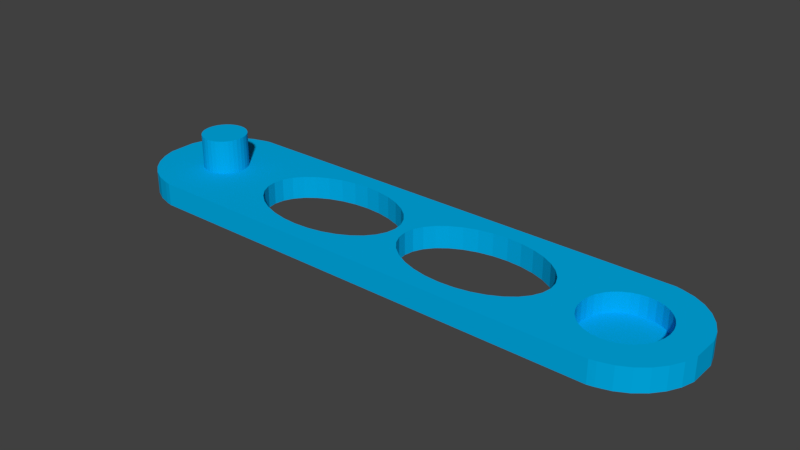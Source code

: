 # Source: TUSH_rpw_ver04_modelOnly_4walls_1366inner.blend  (saved by Blender 2.78.0; exported with 4.5.12 LTS)
import bpy
from mathutils import Matrix  # noqa: F401  (used for matrix-valued properties, if any)

bpy.ops.wm.read_factory_settings(use_empty=True)
scene = bpy.context.scene
scene.name = 'Scene'

# ---- collections
col_collection_1 = bpy.data.collections.new('Collection 1'); scene.collection.children.link(col_collection_1)

# ---- materials (node trees are filled in below, after node groups)
mat_material_022 = bpy.data.materials.new('Material.022')
mat_material_022.alpha_threshold = 0.0
mat_material_022.use_transparent_shadow = False
mat_material_022.diffuse_color = (0.0, 0.4205, 0.8, 1.0)
mat_material_022.roughness = 0.5

# ---- material node trees

# ---- world
world_world = bpy.data.worlds.new('World'); scene.world = world_world
world_world.color = (0.05088, 0.05088, 0.05088)
world_world.use_sun_shadow = False
world_world.sun_shadow_jitter_overblur = 0.0
world_world.cycles.sampling_method = 'MANUAL'

# ---- meshes
me_cube_001 = bpy.data.meshes.new('Cube.001')
me_cube_001.from_pydata([(-0.7843, 0.3333, 5.667), (-0.769, 0.3269, 5.667), (-0.7543, 0.308, 5.667), (-0.7407, 0.2772, 5.667), (-0.7289, 0.2357, 5.667), (-0.7191, 0.1852, 5.667), (-0.7119, 0.1276, 5.667), (-0.7074, 0.06503, 5.667), (-0.7059, 2.517e-08, 5.667), (-0.7074, -0.06503, 5.667), (-0.7119, -0.1276, 5.667), (-0.7191, -0.1852, 5.667), (-0.7289, -0.2357, 5.667), (-0.7407, -0.2772, 5.667), (-0.7543, -0.308, 5.667), (-0.769, -0.3269, 5.667), (-0.7843, -0.3333, 5.667), (-0.7996, -0.3269, 5.667), (-0.8143, -0.308, 5.667), (-0.8279, -0.2772, 5.667), (-0.8398, -0.2357, 5.667), (-0.8495, -0.1852, 5.667), (-0.8568, -0.1276, 5.667), (-0.8612, -0.06503, 5.667), (-0.8627, 3.219e-07, 5.667), (-0.8612, 0.06503, 5.667), (-0.8568, 0.1276, 5.667), (-0.8495, 0.1852, 5.667), (-0.8398, 0.2357, 5.667), (-0.8279, 0.2772, 5.667), (-0.8143, 0.308, 5.667), (-0.7996, 0.3269, 5.667), (0.7843, 0.5694, -0.6667), (0.8105, 0.5585, -0.6667), (0.8356, 0.5261, -0.6667), (0.8588, 0.4735, -0.6667), (0.8791, 0.4027, -0.6667), (0.8957, 0.3164, -0.6667), (0.9081, 0.2179, -0.6667), (0.9157, 0.1111, -0.6667), (0.9183, 3.487e-08, -0.6667), (0.9157, -0.1111, -0.6667), (0.9081, -0.2179, -0.6667), (0.8957, -0.3164, -0.6667), (0.8791, -0.4027, -0.6667), (0.8588, -0.4735, -0.6667), (0.8356, -0.5261, -0.6667), (0.8105, -0.5585, -0.6667), (0.7843, -0.5694, -0.6667), (0.7582, -0.5585, -0.6667), (0.733, -0.5261, -0.6667), (0.7099, -0.4735, -0.6667), (0.6896, -0.4027, -0.6667), (0.6729, -0.3164, -0.6667), (0.6605, -0.2179, -0.6667), (0.6529, -0.1111, -0.6667), (0.6503, 5.417e-07, -0.6667), (0.6529, 0.1111, -0.6667), (0.6605, 0.2179, -0.6667), (0.6729, 0.3164, -0.6667), (0.6896, 0.4027, -0.6667), (0.7099, 0.4735, -0.6667), (0.733, 0.5261, -0.6667), (0.7582, 0.5585, -0.6667), (0.8957, -0.3164, 1.667), (0.7843, 0.5694, 1.667), (0.7582, 0.5585, 1.667), (0.733, 0.5261, 1.667), (0.6605, -0.2179, 1.667), (0.6729, -0.3164, 1.667), (0.6529, -0.1111, 1.667), (0.6896, -0.4027, 1.667), (0.7582, -0.5585, 1.667), (0.7843, -0.5694, 1.667), (0.733, -0.5261, 1.667), (0.9157, 0.1111, 1.667), (0.8588, 0.4735, 1.667), (0.9183, 3.487e-08, 1.667), (0.9081, 0.2179, 1.667), (0.8105, -0.5585, 1.667), (0.6896, 0.4027, 1.667), (0.7099, 0.4735, 1.667), (0.6729, 0.3164, 1.667), (0.9157, -0.1111, 1.667), (0.8588, -0.4735, 1.667), (0.8791, -0.4027, 1.667), (0.9081, -0.2179, 1.667), (0.6503, 5.417e-07, 1.667), (0.7099, -0.4735, 1.667), (0.6529, 0.1111, 1.667), (0.8791, 0.4027, 1.667), (0.8356, -0.5261, 1.667), (0.8957, 0.3164, 1.667), (0.6605, 0.2179, 1.667), (0.8356, 0.5261, 1.667), (0.8105, 0.5585, 1.667), (-0.7191, -0.1852, 1.667), (-0.7843, 0.3333, 1.667), (-0.7996, 0.3269, 1.667), (-0.8143, 0.308, 1.667), (-0.8568, -0.1276, 1.667), (-0.8495, -0.1852, 1.667), (-0.8612, -0.06503, 1.667), (-0.8398, -0.2357, 1.667), (-0.7996, -0.3269, 1.667), (-0.7843, -0.3333, 1.667), (-0.8143, -0.308, 1.667), (-0.7074, 0.06503, 1.667), (-0.7407, 0.2772, 1.667), (-0.7059, 2.517e-08, 1.667), (-0.7119, 0.1276, 1.667), (-0.769, -0.3269, 1.667), (-0.8398, 0.2357, 1.667), (-0.8279, 0.2772, 1.667), (-0.8495, 0.1852, 1.667), (-0.7074, -0.06503, 1.667), (-0.7407, -0.2772, 1.667), (-0.7289, -0.2357, 1.667), (-0.7119, -0.1276, 1.667), (-0.8627, 3.219e-07, 1.667), (-0.8279, -0.2772, 1.667), (-0.8612, 0.06503, 1.667), (-0.7289, 0.2357, 1.667), (-0.7543, -0.308, 1.667), (-0.7191, 0.1852, 1.667), (-0.8568, 0.1276, 1.667), (-0.7543, 0.308, 1.667), (-0.769, 0.3269, 1.667), (-0.9556, -0.7071, 1.667), (-0.9556, -0.7071, -1.0), (-1.007, -0.3827, 1.667), (-1.007, -0.3827, -1.0), (-1.007, 0.3827, 1.667), (-1.007, 0.3827, -1.0), (-0.8351, -0.9808, 1.667), (-0.8351, -0.9808, -1.0), (-0.9199, -0.8315, 1.667), (-0.9199, -0.8315, -1.0), (-0.9199, 0.8315, 1.667), (-0.9199, 0.8315, -1.0), (-1.02, -0.2004, -1.0), (-1.02, -0.2004, 1.667), (-0.8793, -0.9239, 1.667), (-0.8793, -0.9239, -1.0), (-0.8793, 0.9239, 1.667), (-0.8793, 0.9239, -1.0), (-0.8351, 0.9808, 1.667), (-0.8351, 0.9808, -1.0), (-0.8131, 1.0, -1.0), (-0.8131, -1.0, 1.667), (-0.8131, -1.0, -1.0), (-0.9849, 0.5556, 1.667), (-0.9849, 0.5556, -1.0), (-0.9849, -0.5556, 1.667), (-0.9849, -0.5556, -1.0), (-0.9556, 0.7071, 1.667), (-0.9656, 0.6555, 1.667), (-0.9556, 0.7071, -1.0), (-1.02, 0.2004, -1.0), (-1.02, 0.2004, 1.667), (-0.8131, 1.0, 1.667), (-0.8819, 0.9179, 1.667), (0.9556, 0.7071, 1.667), (0.9556, 0.7071, -1.0), (1.007, 0.3827, 1.667), (1.007, 0.3827, -1.0), (1.007, -0.3827, 1.667), (1.007, -0.3827, -1.0), (0.8351, 0.9808, 1.667), (0.8351, 0.9808, -1.0), (0.9199, 0.8315, 1.667), (0.9199, 0.8315, -1.0), (0.9199, -0.8315, 1.667), (0.9199, -0.8315, -1.0), (1.02, 0.2004, 1.667), (1.02, 0.2004, -1.0), (0.8793, 0.9239, 1.667), (0.8793, 0.9239, -1.0), (0.8793, -0.9239, 1.667), (0.8793, -0.9239, -1.0), (0.8351, -0.9808, 1.667), (0.8351, -0.9808, -1.0), (0.8131, -1.0, -1.0), (0.8131, 1.0, 1.667), (0.8131, 1.0, -1.0), (0.9849, -0.5556, 1.667), (0.9849, -0.5556, -1.0), (0.9764, 0.5994, 1.667), (0.9849, 0.5556, 1.667), (0.9849, 0.5556, -1.0), (0.9556, -0.7071, 1.667), (0.9556, -0.7071, -1.0), (1.02, -0.2004, 1.667), (1.02, -0.2004, -1.0), (0.8131, -1.0, 1.667), (0.5044, -0.4051, 1.667), (0.5044, -0.4051, -1.0), (0.2843, 0.7292, 1.667), (0.2843, 0.7292, -1.0), (0.2327, 0.7152, 1.667), (0.2327, 0.7152, -1.0), (0.183, 0.6737, 1.667), (0.183, 0.6737, -1.0), (0.03976, -0.279, 1.667), (0.03976, -0.279, -1.0), (0.06422, -0.4051, 1.667), (0.06422, -0.4051, -1.0), (0.02469, -0.1423, 1.667), (0.02469, -0.1423, -1.0), (0.09714, -0.5156, 1.667), (0.09714, -0.5156, -1.0), (0.2327, -0.7152, 1.667), (0.2327, -0.7152, -1.0), (0.2843, -0.7292, 1.667), (0.2843, -0.7292, -1.0), (0.183, -0.6737, 1.667), (0.183, -0.6737, -1.0), (0.5467, 0.06573, 1.667), (0.5439, 0.1423, 1.667), (0.5439, 0.1423, -1.0), (0.4314, 0.6063, 1.667), (0.4314, 0.6063, -1.0), (0.549, 5.505e-08, 1.667), (0.549, 5.505e-08, -1.0), (0.5289, 0.279, 1.667), (0.5289, 0.279, -1.0), (0.336, -0.7152, 1.667), (0.336, -0.7152, -1.0), (0.09714, 0.5156, 1.667), (0.09714, 0.5156, -1.0), (0.1373, 0.6063, 1.667), (0.1373, 0.6063, -1.0), (0.06422, 0.4051, 1.667), (0.06422, 0.4051, -1.0), (0.5439, -0.1423, 1.667), (0.5439, -0.1423, -1.0), (0.4314, -0.6063, 1.667), (0.4314, -0.6063, -1.0), (0.4715, -0.5156, 1.667), (0.4715, -0.5156, -1.0), (0.5289, -0.279, 1.667), (0.5289, -0.279, -1.0), (0.01961, 7.041e-07, 1.667), (0.01961, 7.041e-07, -1.0), (0.1373, -0.6063, 1.667), (0.1373, -0.6063, -1.0), (0.02469, 0.1423, 1.667), (0.02469, 0.1423, -1.0), (0.4715, 0.5156, 1.667), (0.4715, 0.5156, -1.0), (0.3856, -0.6737, 1.667), (0.3856, -0.6737, -1.0), (0.5044, 0.4051, 1.667), (0.5044, 0.4051, -1.0), (0.05525, 0.3589, 1.667), (0.03976, 0.279, 1.667), (0.03976, 0.279, -1.0), (0.3856, 0.6737, 1.667), (0.3856, 0.6737, -1.0), (0.336, 0.7152, 1.667), (0.336, 0.7152, -1.0), (-0.06422, -0.4051, 1.667), (-0.06422, -0.4051, -1.0), (-0.2843, 0.7292, 1.667), (-0.2843, 0.7292, -1.0), (-0.336, 0.7152, 1.667), (-0.336, 0.7152, -1.0), (-0.3856, 0.6737, 1.667), (-0.3856, 0.6737, -1.0), (-0.5289, -0.279, 1.667), (-0.5289, -0.279, -1.0), (-0.5044, -0.4051, 1.667), (-0.5044, -0.4051, -1.0), (-0.5439, -0.1423, 1.667), (-0.5439, -0.1423, -1.0), (-0.4715, -0.5156, 1.667), (-0.4715, -0.5156, -1.0), (-0.336, -0.7152, 1.667), (-0.336, -0.7152, -1.0), (-0.2843, -0.7292, 1.667), (-0.2843, -0.7292, -1.0), (-0.3856, -0.6737, 1.667), (-0.3856, -0.6737, -1.0), (-0.02469, 0.1423, 1.667), (-0.02469, 0.1423, -1.0), (-0.1373, 0.6063, 1.667), (-0.1373, 0.6063, -1.0), (-0.01961, 5.505e-08, 1.667), (-0.01988, 0.007616, -1.0), (-0.01961, 5.505e-08, -1.0), (-0.03976, 0.279, 1.667), (-0.03976, 0.279, -1.0), (-0.2327, -0.7152, 1.667), (-0.2327, -0.7152, -1.0), (-0.4715, 0.5156, 1.667), (-0.4715, 0.5156, -1.0), (-0.4314, 0.6063, 1.667), (-0.4314, 0.6063, -1.0), (-0.5044, 0.4051, 1.667), (-0.5044, 0.4051, -1.0), (-0.4107, 0.6368, 1.667), (-0.02469, -0.1423, 1.667), (-0.02469, -0.1423, -1.0), (-0.1373, -0.6063, 1.667), (-0.1373, -0.6063, -1.0), (-0.09714, -0.5156, 1.667), (-0.09714, -0.5156, -1.0), (-0.03976, -0.279, 1.667), (-0.03976, -0.279, -1.0), (-0.549, 7.041e-07, 1.667), (-0.549, 7.041e-07, -1.0), (-0.4314, -0.6063, 1.667), (-0.4314, -0.6063, -1.0), (-0.5439, 0.1423, 1.667), (-0.5439, 0.1423, -1.0), (-0.5451, 0.1089, -1.0), (-0.09714, 0.5156, 1.667), (-0.09714, 0.5156, -1.0), (-0.183, -0.6737, 1.667), (-0.183, -0.6737, -1.0), (-0.07328, 0.4355, 1.667), (-0.06422, 0.4051, 1.667), (-0.06422, 0.4051, -1.0), (-0.5289, 0.279, 1.667), (-0.5289, 0.279, -1.0), (-0.183, 0.6737, 1.667), (-0.183, 0.6737, -1.0), (-0.2327, 0.7152, 1.667), (-0.2327, 0.7152, -1.0)], [], [(1, 0, 31, 30, 29, 28, 27, 26, 25, 24, 23, 22, 21, 20, 19, 18, 17, 16, 15, 14, 13, 12, 11, 10, 9, 8, 7, 6, 5, 4, 3, 2), (32, 33, 95, 65), (33, 34, 94, 95), (34, 35, 76, 94), (35, 36, 90, 76), (36, 37, 92, 90), (37, 38, 78, 92), (38, 39, 75, 78), (39, 40, 77, 75), (40, 41, 83, 77), (41, 42, 86, 83), (42, 43, 64, 86), (43, 44, 85, 64), (44, 45, 84, 85), (45, 46, 91, 84), (46, 47, 79, 91), (47, 48, 73, 79), (48, 49, 72, 73), (49, 50, 74, 72), (50, 51, 88, 74), (51, 52, 71, 88), (52, 53, 69, 71), (53, 54, 68, 69), (54, 55, 70, 68), (55, 56, 87, 70), (56, 57, 89, 87), (57, 58, 93, 89), (58, 59, 82, 93), (59, 60, 80, 82), (60, 61, 81, 80), (61, 62, 67, 81), (62, 63, 66, 67), (63, 32, 65, 66), (32, 63, 62, 61, 60, 59, 58, 57, 56, 55, 54, 53, 52, 51, 50, 49, 48, 47, 46, 45, 44, 43, 42, 41, 40, 39, 38, 37, 36, 35, 34, 33), (115, 109, 8, 9), (117, 96, 11, 12), (96, 118, 10, 11), (121, 119, 24, 25), (107, 110, 6, 7), (109, 107, 7, 8), (124, 122, 4, 5), (97, 98, 31, 0), (104, 105, 16, 17), (114, 125, 26, 27), (105, 111, 15, 16), (98, 99, 30, 31), (122, 108, 3, 4), (120, 106, 18, 19), (108, 126, 2, 3), (116, 117, 12, 13), (113, 112, 28, 29), (125, 121, 25, 26), (123, 116, 13, 14), (103, 120, 19, 20), (100, 101, 21, 22), (127, 97, 0, 1), (110, 124, 5, 6), (119, 102, 23, 24), (118, 115, 9, 10), (106, 104, 17, 18), (99, 113, 29, 30), (126, 127, 1, 2), (111, 123, 14, 15), (102, 100, 22, 23), (112, 114, 27, 28), (101, 103, 20, 21), (129, 128, 153, 154), (157, 155, 138, 139), (133, 132, 151, 152), (154, 153, 130, 131), (158, 315, 310, 274, 270, 272, 276, 312, 282, 278, 280, 293, 319, 304, 306, 262, 308, 302, 289, 288, 243, 208, 204, 206, 210, 245, 216, 212, 214, 227, 251, 237, 239, 196, 241, 235, 223, 175, 193, 167, 186, 191, 173, 179, 181, 182, 150, 135, 143, 137, 129, 154, 131, 140), (161, 138, 155, 156, 119, 121, 125, 114, 112, 113, 99, 98, 97, 127, 126, 108, 122, 124, 110, 107, 109, 309, 313, 323, 298, 294, 296, 300), (135, 134, 142, 143), (137, 136, 128, 129), (131, 130, 141, 140), (132, 133, 158, 159), (134, 135, 150, 149), (140, 141, 159, 158), (147, 146, 160, 148), (145, 144, 146, 147), (143, 142, 136, 137), (148, 160, 183, 184), (152, 151, 156, 155, 157), (139, 138, 161, 144, 145), (160, 146, 144, 161, 300, 267, 265, 263, 327, 325, 285, 316, 320, 254, 232, 228, 230, 201, 199, 197, 259, 257, 220, 248, 252, 224, 218, 217, 87, 89, 93, 82, 80, 81, 67, 66, 65, 95, 94, 76, 90, 92, 78, 75, 77, 187, 162, 170, 176, 168, 183), (163, 162, 187, 188, 189), (191, 190, 172, 173), (167, 166, 185, 186), (189, 188, 164, 165), (169, 168, 176, 177), (171, 170, 162, 163), (165, 164, 174, 175), (166, 167, 193, 192), (174, 164, 188, 187, 77, 83, 86, 64, 85, 84, 91, 79, 73, 72, 74, 88, 71, 69, 68, 70, 87, 222, 234, 240, 195, 238, 236, 250, 226, 213, 211, 215, 244, 209, 205, 203, 207, 242, 287, 301, 307, 261, 305, 303, 318, 292, 279, 277, 281, 311, 275, 271, 269, 273, 309, 109, 115, 118, 96, 117, 116, 123, 111, 105, 104, 106, 120, 103, 101, 100, 102, 119, 156, 151, 132, 159, 141, 130, 153, 128, 136, 142, 134, 149, 194, 180, 178, 172, 190, 185, 166, 192), (168, 169, 184, 183), (175, 174, 192, 193), (181, 180, 194, 182), (179, 178, 180, 181), (177, 176, 170, 171), (182, 194, 149, 150), (186, 185, 190, 191), (173, 172, 178, 179), (235, 234, 222, 223), (217, 222, 87), (239, 238, 195, 196), (196, 195, 240, 241), (247, 246, 242, 243), (219, 218, 224, 225), (223, 222, 217, 218, 219), (253, 252, 248, 249), (198, 197, 199, 200), (212, 211, 213, 214), (233, 232, 254, 255, 256), (214, 213, 226, 227), (200, 199, 201, 202), (249, 248, 220, 221), (245, 244, 215, 216), (221, 220, 257, 258), (237, 236, 238, 239), (231, 230, 228, 229), (256, 255, 246, 247), (175, 223, 219, 225, 253, 249, 221, 258, 260, 198, 200, 202, 231, 229, 233, 256, 247, 243, 288, 284, 291, 322, 317, 286, 326, 328, 264, 266, 268, 297, 295, 299, 324, 314, 315, 158, 133, 152, 157, 139, 145, 147, 148, 184, 169, 177, 171, 163, 189, 165), (251, 250, 236, 237), (210, 209, 244, 245), (204, 203, 205, 206), (260, 259, 197, 198), (225, 224, 252, 253), (243, 242, 207, 208), (241, 240, 234, 235), (216, 215, 211, 212), (202, 201, 230, 231), (258, 257, 259, 260), (227, 226, 250, 251), (208, 207, 203, 204), (229, 228, 232, 233), (206, 205, 209, 210), (302, 301, 287, 289), (320, 321, 290, 283, 287, 242, 246, 255, 254), (306, 305, 261, 262), (262, 261, 307, 308), (314, 313, 309, 310, 315), (284, 283, 290, 291), (289, 287, 283, 284, 288), (322, 321, 320, 316, 317), (264, 263, 265, 266), (278, 277, 279, 280), (299, 298, 323, 324), (280, 279, 292, 293), (266, 265, 267, 268), (317, 316, 285, 286), (312, 311, 281, 282), (286, 285, 325, 326), (304, 303, 305, 306), (297, 296, 294, 295), (324, 323, 313, 314), (319, 318, 303, 304), (276, 275, 311, 312), (270, 269, 271, 272), (328, 327, 263, 264), (291, 290, 321, 322), (310, 309, 273, 274), (308, 307, 301, 302), (282, 281, 277, 278), (268, 267, 300, 296, 297), (326, 325, 327, 328), (293, 292, 318, 319), (274, 273, 269, 270), (295, 294, 298, 299), (272, 271, 275, 276)])
me_cube_001.materials.append(mat_material_022)
me_cube_001.use_remesh_preserve_volume = False
me_cube_001.use_remesh_preserve_attributes = False
me_cube_001.use_mirror_vertex_groups = False
me_cube_001.update()

# ---- objects
ob_cube = bpy.data.objects.new('Cube', me_cube_001)

# ---- transforms, parenting, visibility, modifiers, constraints
ob_cube.location = (0.0, 0.0, 1.5)
ob_cube.scale = (51.0, 12.0, 1.5)
ob_cube.lineart.crease_threshold = 0.0

# ---- collection membership
col_collection_1.objects.link(ob_cube)

# ---- scene / render settings (as saved in the file)
scene.frame_start = 1; scene.frame_end = 250; scene.frame_set(185)
scene.render.engine = 'BLENDER_EEVEE_NEXT'
scene.render.resolution_percentage = 50
scene.render.dither_intensity = 0.0
scene.cycles.use_denoising = False
scene.cycles.samples = 128
scene.cycles.sampling_pattern = 'TABULATED_SOBOL'
scene.cycles.light_sampling_threshold = 0.0
scene.cycles.use_adaptive_sampling = False
scene.cycles.use_light_tree = False
scene.cycles.blur_glossy = 0.0
scene.cycles.sample_clamp_indirect = 0.0
scene.view_settings.view_transform = 'Standard'
scene.unit_settings.scale_length = 0.001
bpy.context.view_layer.update()

# ---- added for rendering (the .blend has no active camera and no usable light): camera, sun
cam_auto = bpy.data.cameras.new('AutoCamera')
cam_auto.lens = 50.0
cam_auto.sensor_width = 36.0
cam_auto.clip_end = 1740.69
ob_auto_camera = bpy.data.objects.new('AutoCamera', cam_auto)
scene.collection.objects.link(ob_auto_camera)
ob_auto_camera.location = (99.1848, -119.022, 84.3478)
ob_auto_camera.rotation_euler = (1.09748, -7.21219e-08, 0.694738)
scene.camera = ob_auto_camera
light_auto_sun = bpy.data.lights.new('AutoSun', 'SUN')
light_auto_sun.energy = 3.0
light_auto_sun.angle = 0.0523599
ob_auto_sun = bpy.data.objects.new('AutoSun', light_auto_sun)
scene.collection.objects.link(ob_auto_sun)
ob_auto_sun.rotation_euler = (0.872665, 0.174533, 0.523599)
bpy.context.view_layer.update()
